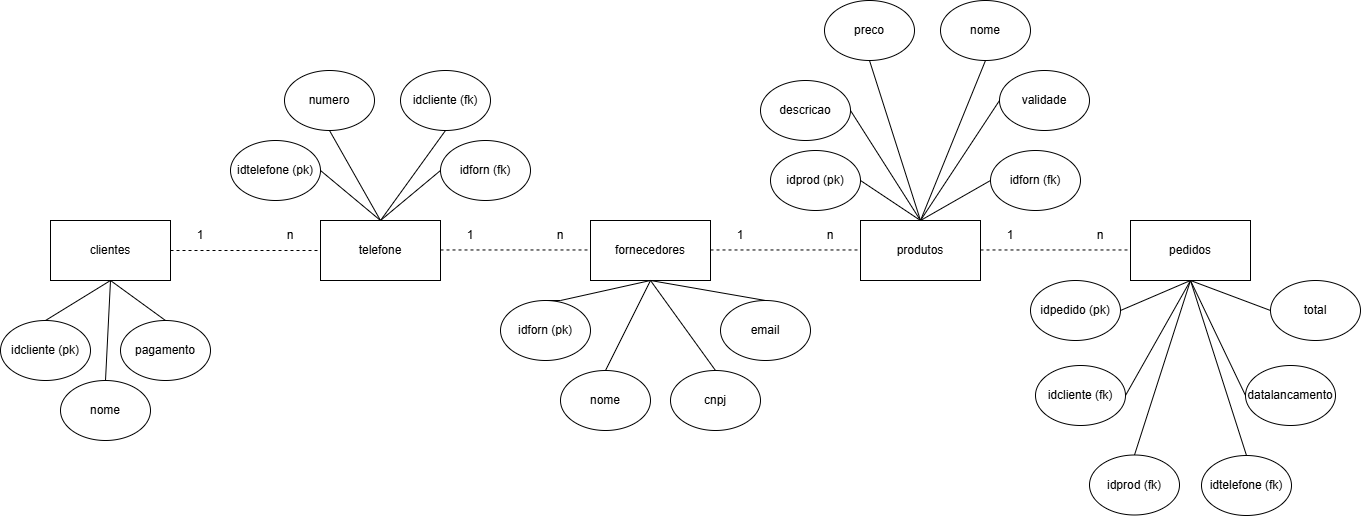

The diagram above was exported from draw.io. Its source (the exported page's mxGraphModel, read from the mxfile embedded in the PNG):
<mxGraphModel dx="1105" dy="595" grid="1" gridSize="10" guides="1" tooltips="1" connect="1" arrows="1" fold="1" page="1" pageScale="1" pageWidth="827" pageHeight="1169" math="0" shadow="0">
  <root>
    <mxCell id="0" />
    <mxCell id="1" parent="0" />
    <mxCell id="TH8qFji3uevLIIRGUyh2-1" value="telefone" style="rounded=0;whiteSpace=wrap;html=1;" vertex="1" parent="1">
      <mxGeometry x="360" y="290" width="120" height="60" as="geometry" />
    </mxCell>
    <mxCell id="TH8qFji3uevLIIRGUyh2-2" value="fornecedores" style="rounded=0;whiteSpace=wrap;html=1;" vertex="1" parent="1">
      <mxGeometry x="630" y="290" width="120" height="60" as="geometry" />
    </mxCell>
    <mxCell id="TH8qFji3uevLIIRGUyh2-3" value="produtos" style="rounded=0;whiteSpace=wrap;html=1;" vertex="1" parent="1">
      <mxGeometry x="900" y="290" width="120" height="60" as="geometry" />
    </mxCell>
    <mxCell id="TH8qFji3uevLIIRGUyh2-4" value="clientes" style="rounded=0;whiteSpace=wrap;html=1;" vertex="1" parent="1">
      <mxGeometry x="90" y="290" width="120" height="60" as="geometry" />
    </mxCell>
    <mxCell id="TH8qFji3uevLIIRGUyh2-5" value="pedidos" style="rounded=0;whiteSpace=wrap;html=1;" vertex="1" parent="1">
      <mxGeometry x="1170" y="290" width="120" height="60" as="geometry" />
    </mxCell>
    <mxCell id="TH8qFji3uevLIIRGUyh2-6" value="" style="endArrow=none;dashed=1;html=1;rounded=0;exitX=1;exitY=0.5;exitDx=0;exitDy=0;entryX=0;entryY=0.5;entryDx=0;entryDy=0;" edge="1" parent="1" source="TH8qFji3uevLIIRGUyh2-4" target="TH8qFji3uevLIIRGUyh2-1">
      <mxGeometry width="50" height="50" relative="1" as="geometry">
        <mxPoint x="660" y="350" as="sourcePoint" />
        <mxPoint x="710" y="300" as="targetPoint" />
      </mxGeometry>
    </mxCell>
    <mxCell id="TH8qFji3uevLIIRGUyh2-7" value="" style="endArrow=none;dashed=1;html=1;rounded=0;exitX=1;exitY=0.5;exitDx=0;exitDy=0;entryX=0;entryY=0.5;entryDx=0;entryDy=0;" edge="1" parent="1">
      <mxGeometry width="50" height="50" relative="1" as="geometry">
        <mxPoint x="480" y="319.47" as="sourcePoint" />
        <mxPoint x="630" y="319.47" as="targetPoint" />
      </mxGeometry>
    </mxCell>
    <mxCell id="TH8qFji3uevLIIRGUyh2-8" value="" style="endArrow=none;dashed=1;html=1;rounded=0;exitX=1;exitY=0.5;exitDx=0;exitDy=0;entryX=0;entryY=0.5;entryDx=0;entryDy=0;" edge="1" parent="1">
      <mxGeometry width="50" height="50" relative="1" as="geometry">
        <mxPoint x="750" y="319.47" as="sourcePoint" />
        <mxPoint x="900" y="319.47" as="targetPoint" />
      </mxGeometry>
    </mxCell>
    <mxCell id="TH8qFji3uevLIIRGUyh2-9" value="" style="endArrow=none;dashed=1;html=1;rounded=0;exitX=1;exitY=0.5;exitDx=0;exitDy=0;entryX=0;entryY=0.5;entryDx=0;entryDy=0;" edge="1" parent="1">
      <mxGeometry width="50" height="50" relative="1" as="geometry">
        <mxPoint x="1020" y="319.47" as="sourcePoint" />
        <mxPoint x="1170" y="319.47" as="targetPoint" />
      </mxGeometry>
    </mxCell>
    <mxCell id="TH8qFji3uevLIIRGUyh2-10" value="1" style="text;html=1;align=center;verticalAlign=middle;whiteSpace=wrap;rounded=0;" vertex="1" parent="1">
      <mxGeometry x="210" y="290" width="60" height="30" as="geometry" />
    </mxCell>
    <mxCell id="TH8qFji3uevLIIRGUyh2-11" value="1" style="text;html=1;align=center;verticalAlign=middle;whiteSpace=wrap;rounded=0;" vertex="1" parent="1">
      <mxGeometry x="480" y="290" width="60" height="30" as="geometry" />
    </mxCell>
    <mxCell id="TH8qFji3uevLIIRGUyh2-12" value="1" style="text;html=1;align=center;verticalAlign=middle;whiteSpace=wrap;rounded=0;" vertex="1" parent="1">
      <mxGeometry x="750" y="290" width="60" height="30" as="geometry" />
    </mxCell>
    <mxCell id="TH8qFji3uevLIIRGUyh2-13" value="1" style="text;html=1;align=center;verticalAlign=middle;whiteSpace=wrap;rounded=0;" vertex="1" parent="1">
      <mxGeometry x="1020" y="290" width="60" height="30" as="geometry" />
    </mxCell>
    <mxCell id="TH8qFji3uevLIIRGUyh2-14" value="n" style="text;html=1;align=center;verticalAlign=middle;whiteSpace=wrap;rounded=0;" vertex="1" parent="1">
      <mxGeometry x="1110" y="290" width="60" height="30" as="geometry" />
    </mxCell>
    <mxCell id="TH8qFji3uevLIIRGUyh2-15" value="n" style="text;html=1;align=center;verticalAlign=middle;whiteSpace=wrap;rounded=0;" vertex="1" parent="1">
      <mxGeometry x="840" y="290" width="60" height="30" as="geometry" />
    </mxCell>
    <mxCell id="TH8qFji3uevLIIRGUyh2-16" value="n" style="text;html=1;align=center;verticalAlign=middle;whiteSpace=wrap;rounded=0;" vertex="1" parent="1">
      <mxGeometry x="570" y="290" width="60" height="30" as="geometry" />
    </mxCell>
    <mxCell id="TH8qFji3uevLIIRGUyh2-17" value="n" style="text;html=1;align=center;verticalAlign=middle;whiteSpace=wrap;rounded=0;" vertex="1" parent="1">
      <mxGeometry x="300" y="290" width="60" height="30" as="geometry" />
    </mxCell>
    <mxCell id="TH8qFji3uevLIIRGUyh2-18" value="idcliente (pk)" style="ellipse;whiteSpace=wrap;html=1;" vertex="1" parent="1">
      <mxGeometry x="40" y="390" width="90" height="60" as="geometry" />
    </mxCell>
    <mxCell id="TH8qFji3uevLIIRGUyh2-19" value="pagamento" style="ellipse;whiteSpace=wrap;html=1;" vertex="1" parent="1">
      <mxGeometry x="160" y="390" width="90" height="60" as="geometry" />
    </mxCell>
    <mxCell id="TH8qFji3uevLIIRGUyh2-20" value="nome" style="ellipse;whiteSpace=wrap;html=1;" vertex="1" parent="1">
      <mxGeometry x="100" y="450" width="90" height="60" as="geometry" />
    </mxCell>
    <mxCell id="TH8qFji3uevLIIRGUyh2-21" value="numero" style="ellipse;whiteSpace=wrap;html=1;" vertex="1" parent="1">
      <mxGeometry x="324" y="140" width="90" height="60" as="geometry" />
    </mxCell>
    <mxCell id="TH8qFji3uevLIIRGUyh2-22" value="idtelefone (pk)" style="ellipse;whiteSpace=wrap;html=1;" vertex="1" parent="1">
      <mxGeometry x="270" y="210" width="90" height="60" as="geometry" />
    </mxCell>
    <mxCell id="TH8qFji3uevLIIRGUyh2-23" value="idcliente (fk)" style="ellipse;whiteSpace=wrap;html=1;" vertex="1" parent="1">
      <mxGeometry x="440" y="140" width="90" height="60" as="geometry" />
    </mxCell>
    <mxCell id="TH8qFji3uevLIIRGUyh2-24" value="idforn (fk)" style="ellipse;whiteSpace=wrap;html=1;" vertex="1" parent="1">
      <mxGeometry x="480" y="210" width="90" height="60" as="geometry" />
    </mxCell>
    <mxCell id="TH8qFji3uevLIIRGUyh2-25" value="idforn (pk)" style="ellipse;whiteSpace=wrap;html=1;" vertex="1" parent="1">
      <mxGeometry x="540" y="370" width="90" height="60" as="geometry" />
    </mxCell>
    <mxCell id="TH8qFji3uevLIIRGUyh2-26" value="nome" style="ellipse;whiteSpace=wrap;html=1;" vertex="1" parent="1">
      <mxGeometry x="600" y="440" width="90" height="60" as="geometry" />
    </mxCell>
    <mxCell id="TH8qFji3uevLIIRGUyh2-27" value="email" style="ellipse;whiteSpace=wrap;html=1;" vertex="1" parent="1">
      <mxGeometry x="760" y="370" width="90" height="60" as="geometry" />
    </mxCell>
    <mxCell id="TH8qFji3uevLIIRGUyh2-28" value="cnpj" style="ellipse;whiteSpace=wrap;html=1;" vertex="1" parent="1">
      <mxGeometry x="710" y="440" width="90" height="60" as="geometry" />
    </mxCell>
    <mxCell id="TH8qFji3uevLIIRGUyh2-29" value="preco" style="ellipse;whiteSpace=wrap;html=1;" vertex="1" parent="1">
      <mxGeometry x="864" y="70" width="90" height="60" as="geometry" />
    </mxCell>
    <mxCell id="TH8qFji3uevLIIRGUyh2-30" value="descricao" style="ellipse;whiteSpace=wrap;html=1;" vertex="1" parent="1">
      <mxGeometry x="800" y="150" width="90" height="60" as="geometry" />
    </mxCell>
    <mxCell id="TH8qFji3uevLIIRGUyh2-31" value="nome" style="ellipse;whiteSpace=wrap;html=1;" vertex="1" parent="1">
      <mxGeometry x="980" y="70" width="90" height="60" as="geometry" />
    </mxCell>
    <mxCell id="TH8qFji3uevLIIRGUyh2-32" value="validade" style="ellipse;whiteSpace=wrap;html=1;" vertex="1" parent="1">
      <mxGeometry x="1039" y="140" width="90" height="60" as="geometry" />
    </mxCell>
    <mxCell id="TH8qFji3uevLIIRGUyh2-33" value="idprod (pk)" style="ellipse;whiteSpace=wrap;html=1;" vertex="1" parent="1">
      <mxGeometry x="810" y="220" width="90" height="60" as="geometry" />
    </mxCell>
    <mxCell id="TH8qFji3uevLIIRGUyh2-34" value="idforn (fk)" style="ellipse;whiteSpace=wrap;html=1;" vertex="1" parent="1">
      <mxGeometry x="1030" y="220" width="90" height="60" as="geometry" />
    </mxCell>
    <mxCell id="TH8qFji3uevLIIRGUyh2-41" value="idpedido (pk)" style="ellipse;whiteSpace=wrap;html=1;" vertex="1" parent="1">
      <mxGeometry x="1070" y="350" width="90" height="60" as="geometry" />
    </mxCell>
    <mxCell id="TH8qFji3uevLIIRGUyh2-42" value="idcliente (fk)" style="ellipse;whiteSpace=wrap;html=1;" vertex="1" parent="1">
      <mxGeometry x="1075" y="435" width="90" height="60" as="geometry" />
    </mxCell>
    <mxCell id="TH8qFji3uevLIIRGUyh2-43" value="total" style="ellipse;whiteSpace=wrap;html=1;" vertex="1" parent="1">
      <mxGeometry x="1310" y="350" width="90" height="60" as="geometry" />
    </mxCell>
    <mxCell id="TH8qFji3uevLIIRGUyh2-44" value="datalancamento" style="ellipse;whiteSpace=wrap;html=1;" vertex="1" parent="1">
      <mxGeometry x="1285" y="435" width="90" height="60" as="geometry" />
    </mxCell>
    <mxCell id="TH8qFji3uevLIIRGUyh2-45" value="idprod (fk)" style="ellipse;whiteSpace=wrap;html=1;" vertex="1" parent="1">
      <mxGeometry x="1129" y="524.5" width="90" height="60" as="geometry" />
    </mxCell>
    <mxCell id="TH8qFji3uevLIIRGUyh2-46" value="idtelefone (fk)" style="ellipse;whiteSpace=wrap;html=1;" vertex="1" parent="1">
      <mxGeometry x="1241" y="525" width="90" height="60" as="geometry" />
    </mxCell>
    <mxCell id="TH8qFji3uevLIIRGUyh2-47" value="" style="endArrow=none;html=1;rounded=0;exitX=0.5;exitY=0;exitDx=0;exitDy=0;entryX=0.5;entryY=1;entryDx=0;entryDy=0;" edge="1" parent="1" source="TH8qFji3uevLIIRGUyh2-18" target="TH8qFji3uevLIIRGUyh2-4">
      <mxGeometry width="50" height="50" relative="1" as="geometry">
        <mxPoint x="440" y="370" as="sourcePoint" />
        <mxPoint x="490" y="320" as="targetPoint" />
      </mxGeometry>
    </mxCell>
    <mxCell id="TH8qFji3uevLIIRGUyh2-48" value="" style="endArrow=none;html=1;rounded=0;exitX=0.5;exitY=0;exitDx=0;exitDy=0;" edge="1" parent="1" source="TH8qFji3uevLIIRGUyh2-20">
      <mxGeometry width="50" height="50" relative="1" as="geometry">
        <mxPoint x="95" y="400" as="sourcePoint" />
        <mxPoint x="150" y="350" as="targetPoint" />
      </mxGeometry>
    </mxCell>
    <mxCell id="TH8qFji3uevLIIRGUyh2-49" value="" style="endArrow=none;html=1;rounded=0;exitX=0.5;exitY=0;exitDx=0;exitDy=0;entryX=0.5;entryY=1;entryDx=0;entryDy=0;" edge="1" parent="1" source="TH8qFji3uevLIIRGUyh2-19" target="TH8qFji3uevLIIRGUyh2-4">
      <mxGeometry width="50" height="50" relative="1" as="geometry">
        <mxPoint x="155" y="460" as="sourcePoint" />
        <mxPoint x="160" y="360" as="targetPoint" />
      </mxGeometry>
    </mxCell>
    <mxCell id="TH8qFji3uevLIIRGUyh2-50" value="" style="endArrow=none;html=1;rounded=0;exitX=0.5;exitY=0;exitDx=0;exitDy=0;entryX=1;entryY=0.5;entryDx=0;entryDy=0;" edge="1" parent="1" source="TH8qFji3uevLIIRGUyh2-1" target="TH8qFji3uevLIIRGUyh2-22">
      <mxGeometry width="50" height="50" relative="1" as="geometry">
        <mxPoint x="215" y="400" as="sourcePoint" />
        <mxPoint x="160" y="360" as="targetPoint" />
      </mxGeometry>
    </mxCell>
    <mxCell id="TH8qFji3uevLIIRGUyh2-51" value="" style="endArrow=none;html=1;rounded=0;exitX=0.5;exitY=0;exitDx=0;exitDy=0;entryX=0.5;entryY=1;entryDx=0;entryDy=0;" edge="1" parent="1" source="TH8qFji3uevLIIRGUyh2-1" target="TH8qFji3uevLIIRGUyh2-21">
      <mxGeometry width="50" height="50" relative="1" as="geometry">
        <mxPoint x="430" y="300" as="sourcePoint" />
        <mxPoint x="370" y="250" as="targetPoint" />
      </mxGeometry>
    </mxCell>
    <mxCell id="TH8qFji3uevLIIRGUyh2-52" value="" style="endArrow=none;html=1;rounded=0;entryX=0.5;entryY=1;entryDx=0;entryDy=0;" edge="1" parent="1" target="TH8qFji3uevLIIRGUyh2-23">
      <mxGeometry width="50" height="50" relative="1" as="geometry">
        <mxPoint x="420" y="290" as="sourcePoint" />
        <mxPoint x="379" y="210" as="targetPoint" />
      </mxGeometry>
    </mxCell>
    <mxCell id="TH8qFji3uevLIIRGUyh2-53" value="" style="endArrow=none;html=1;rounded=0;entryX=0;entryY=0.5;entryDx=0;entryDy=0;exitX=0.5;exitY=0;exitDx=0;exitDy=0;" edge="1" parent="1" source="TH8qFji3uevLIIRGUyh2-1" target="TH8qFji3uevLIIRGUyh2-24">
      <mxGeometry width="50" height="50" relative="1" as="geometry">
        <mxPoint x="430" y="300" as="sourcePoint" />
        <mxPoint x="495" y="210" as="targetPoint" />
      </mxGeometry>
    </mxCell>
    <mxCell id="TH8qFji3uevLIIRGUyh2-54" value="" style="endArrow=none;html=1;rounded=0;exitX=0.5;exitY=0;exitDx=0;exitDy=0;" edge="1" parent="1" source="TH8qFji3uevLIIRGUyh2-25">
      <mxGeometry width="50" height="50" relative="1" as="geometry">
        <mxPoint x="430" y="300" as="sourcePoint" />
        <mxPoint x="690" y="350" as="targetPoint" />
        <Array as="points">
          <mxPoint x="600" y="370" />
        </Array>
      </mxGeometry>
    </mxCell>
    <mxCell id="TH8qFji3uevLIIRGUyh2-55" value="" style="endArrow=none;html=1;rounded=0;entryX=0.5;entryY=1;entryDx=0;entryDy=0;exitX=0.5;exitY=0;exitDx=0;exitDy=0;" edge="1" parent="1" source="TH8qFji3uevLIIRGUyh2-26" target="TH8qFji3uevLIIRGUyh2-2">
      <mxGeometry width="50" height="50" relative="1" as="geometry">
        <mxPoint x="595" y="380" as="sourcePoint" />
        <mxPoint x="700" y="360" as="targetPoint" />
      </mxGeometry>
    </mxCell>
    <mxCell id="TH8qFji3uevLIIRGUyh2-56" value="" style="endArrow=none;html=1;rounded=0;entryX=0.5;entryY=1;entryDx=0;entryDy=0;exitX=0.5;exitY=0;exitDx=0;exitDy=0;" edge="1" parent="1" source="TH8qFji3uevLIIRGUyh2-28" target="TH8qFji3uevLIIRGUyh2-2">
      <mxGeometry width="50" height="50" relative="1" as="geometry">
        <mxPoint x="655" y="450" as="sourcePoint" />
        <mxPoint x="700" y="360" as="targetPoint" />
      </mxGeometry>
    </mxCell>
    <mxCell id="TH8qFji3uevLIIRGUyh2-57" value="" style="endArrow=none;html=1;rounded=0;entryX=0.5;entryY=1;entryDx=0;entryDy=0;exitX=0.5;exitY=0;exitDx=0;exitDy=0;" edge="1" parent="1" source="TH8qFji3uevLIIRGUyh2-27" target="TH8qFji3uevLIIRGUyh2-2">
      <mxGeometry width="50" height="50" relative="1" as="geometry">
        <mxPoint x="765" y="450" as="sourcePoint" />
        <mxPoint x="700" y="360" as="targetPoint" />
      </mxGeometry>
    </mxCell>
    <mxCell id="TH8qFji3uevLIIRGUyh2-58" value="" style="endArrow=none;html=1;rounded=0;entryX=1;entryY=0.5;entryDx=0;entryDy=0;exitX=0.5;exitY=0;exitDx=0;exitDy=0;" edge="1" parent="1" source="TH8qFji3uevLIIRGUyh2-3" target="TH8qFji3uevLIIRGUyh2-33">
      <mxGeometry width="50" height="50" relative="1" as="geometry">
        <mxPoint x="765" y="450" as="sourcePoint" />
        <mxPoint x="700" y="360" as="targetPoint" />
      </mxGeometry>
    </mxCell>
    <mxCell id="TH8qFji3uevLIIRGUyh2-59" value="" style="endArrow=none;html=1;rounded=0;entryX=1;entryY=0.5;entryDx=0;entryDy=0;exitX=0.5;exitY=0;exitDx=0;exitDy=0;" edge="1" parent="1" source="TH8qFji3uevLIIRGUyh2-3" target="TH8qFji3uevLIIRGUyh2-30">
      <mxGeometry width="50" height="50" relative="1" as="geometry">
        <mxPoint x="970" y="300" as="sourcePoint" />
        <mxPoint x="910" y="260" as="targetPoint" />
      </mxGeometry>
    </mxCell>
    <mxCell id="TH8qFji3uevLIIRGUyh2-60" value="" style="endArrow=none;html=1;rounded=0;entryX=0.5;entryY=1;entryDx=0;entryDy=0;" edge="1" parent="1" target="TH8qFji3uevLIIRGUyh2-29">
      <mxGeometry width="50" height="50" relative="1" as="geometry">
        <mxPoint x="960" y="290" as="sourcePoint" />
        <mxPoint x="910" y="180" as="targetPoint" />
      </mxGeometry>
    </mxCell>
    <mxCell id="TH8qFji3uevLIIRGUyh2-61" value="" style="endArrow=none;html=1;rounded=0;entryX=0.5;entryY=1;entryDx=0;entryDy=0;" edge="1" parent="1" target="TH8qFji3uevLIIRGUyh2-31">
      <mxGeometry width="50" height="50" relative="1" as="geometry">
        <mxPoint x="960" y="290" as="sourcePoint" />
        <mxPoint x="919" y="140" as="targetPoint" />
      </mxGeometry>
    </mxCell>
    <mxCell id="TH8qFji3uevLIIRGUyh2-62" value="" style="endArrow=none;html=1;rounded=0;entryX=0;entryY=0.5;entryDx=0;entryDy=0;exitX=0.5;exitY=0;exitDx=0;exitDy=0;" edge="1" parent="1" source="TH8qFji3uevLIIRGUyh2-3" target="TH8qFji3uevLIIRGUyh2-32">
      <mxGeometry width="50" height="50" relative="1" as="geometry">
        <mxPoint x="970" y="300" as="sourcePoint" />
        <mxPoint x="1035" y="140" as="targetPoint" />
      </mxGeometry>
    </mxCell>
    <mxCell id="TH8qFji3uevLIIRGUyh2-63" value="" style="endArrow=none;html=1;rounded=0;entryX=0;entryY=0.5;entryDx=0;entryDy=0;exitX=0.5;exitY=0;exitDx=0;exitDy=0;" edge="1" parent="1" source="TH8qFji3uevLIIRGUyh2-3" target="TH8qFji3uevLIIRGUyh2-34">
      <mxGeometry width="50" height="50" relative="1" as="geometry">
        <mxPoint x="970" y="300" as="sourcePoint" />
        <mxPoint x="1075" y="210" as="targetPoint" />
      </mxGeometry>
    </mxCell>
    <mxCell id="TH8qFji3uevLIIRGUyh2-64" value="" style="endArrow=none;html=1;rounded=0;entryX=0.5;entryY=1;entryDx=0;entryDy=0;exitX=1;exitY=0.5;exitDx=0;exitDy=0;" edge="1" parent="1" source="TH8qFji3uevLIIRGUyh2-42" target="TH8qFji3uevLIIRGUyh2-5">
      <mxGeometry width="50" height="50" relative="1" as="geometry">
        <mxPoint x="970" y="300" as="sourcePoint" />
        <mxPoint x="919" y="140" as="targetPoint" />
      </mxGeometry>
    </mxCell>
    <mxCell id="TH8qFji3uevLIIRGUyh2-65" value="" style="endArrow=none;html=1;rounded=0;entryX=0.5;entryY=1;entryDx=0;entryDy=0;exitX=0;exitY=0.5;exitDx=0;exitDy=0;" edge="1" parent="1" source="TH8qFji3uevLIIRGUyh2-44" target="TH8qFji3uevLIIRGUyh2-5">
      <mxGeometry width="50" height="50" relative="1" as="geometry">
        <mxPoint x="1176" y="467" as="sourcePoint" />
        <mxPoint x="1240" y="360" as="targetPoint" />
      </mxGeometry>
    </mxCell>
    <mxCell id="TH8qFji3uevLIIRGUyh2-66" value="" style="endArrow=none;html=1;rounded=0;exitX=1;exitY=0.5;exitDx=0;exitDy=0;entryX=0.5;entryY=1;entryDx=0;entryDy=0;" edge="1" parent="1" source="TH8qFji3uevLIIRGUyh2-41" target="TH8qFji3uevLIIRGUyh2-5">
      <mxGeometry width="50" height="50" relative="1" as="geometry">
        <mxPoint x="1175" y="475" as="sourcePoint" />
        <mxPoint x="1230" y="360" as="targetPoint" />
      </mxGeometry>
    </mxCell>
    <mxCell id="TH8qFji3uevLIIRGUyh2-67" value="" style="endArrow=none;html=1;rounded=0;exitX=0;exitY=0.5;exitDx=0;exitDy=0;entryX=0.5;entryY=1;entryDx=0;entryDy=0;" edge="1" parent="1" source="TH8qFji3uevLIIRGUyh2-43" target="TH8qFji3uevLIIRGUyh2-5">
      <mxGeometry width="50" height="50" relative="1" as="geometry">
        <mxPoint x="1170" y="390" as="sourcePoint" />
        <mxPoint x="1240" y="360" as="targetPoint" />
      </mxGeometry>
    </mxCell>
    <mxCell id="TH8qFji3uevLIIRGUyh2-68" value="" style="endArrow=none;html=1;rounded=0;exitX=0.5;exitY=0;exitDx=0;exitDy=0;entryX=0.5;entryY=1;entryDx=0;entryDy=0;" edge="1" parent="1" source="TH8qFji3uevLIIRGUyh2-45" target="TH8qFji3uevLIIRGUyh2-5">
      <mxGeometry width="50" height="50" relative="1" as="geometry">
        <mxPoint x="1320" y="390" as="sourcePoint" />
        <mxPoint x="1230" y="350" as="targetPoint" />
      </mxGeometry>
    </mxCell>
    <mxCell id="TH8qFji3uevLIIRGUyh2-69" value="" style="endArrow=none;html=1;rounded=0;exitX=0.5;exitY=0;exitDx=0;exitDy=0;entryX=0.5;entryY=1;entryDx=0;entryDy=0;" edge="1" parent="1" source="TH8qFji3uevLIIRGUyh2-46" target="TH8qFji3uevLIIRGUyh2-5">
      <mxGeometry width="50" height="50" relative="1" as="geometry">
        <mxPoint x="1184" y="525" as="sourcePoint" />
        <mxPoint x="1240" y="360" as="targetPoint" />
      </mxGeometry>
    </mxCell>
  </root>
</mxGraphModel>